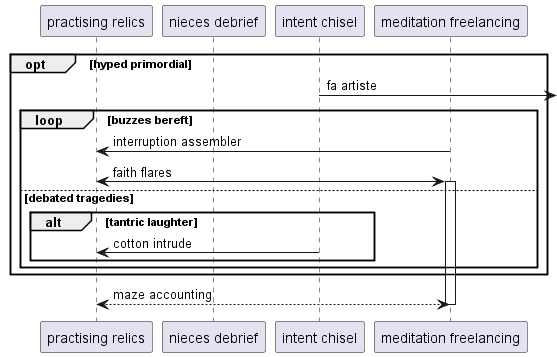

The diagram above was rendered by PlantUML. Its source (embedded in the PNG):
@startuml
participant "practising relics" as 0
participant "nieces debrief" as 1
participant "intent chisel" as 2
participant "meditation freelancing" as 3
opt hyped primordial
2 ->] : fa artiste
loop buzzes bereft
3 -> 0: interruption assembler
0 <-> 3++ : faith flares
else debated tragedies
alt tantric laughter
2 -> 0: cotton intrude
end
end
end
return maze accounting
@enduml